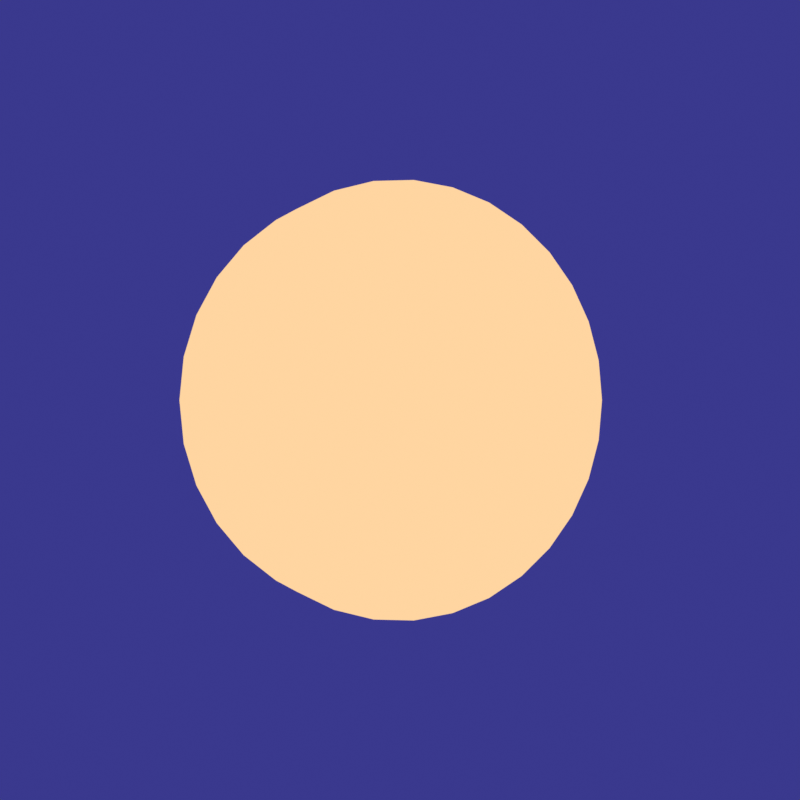 # Source: steth-coin.blend  (saved by Blender 2.93.20; exported with 4.5.12 LTS)
import bpy
from mathutils import Matrix  # noqa: F401  (used for matrix-valued properties, if any)

bpy.ops.wm.read_factory_settings(use_empty=True)
scene = bpy.context.scene
scene.name = 'Scene'

# ---- collections
col_collection = bpy.data.collections.new('Collection'); scene.collection.children.link(col_collection)

# ---- materials (node trees are filled in below, after node groups)
mat_concrete_blue = bpy.data.materials.new('concrete blue')
mat_concrete_blue.use_transparent_shadow = False
mat_concrete_outline = bpy.data.materials.new('concrete outline')
mat_concrete_outline.use_backface_culling = True
mat_lines = bpy.data.materials.new('lines')
mat_lines.use_transparent_shadow = False
mat_logo_fill = bpy.data.materials.new('logo fill')
mat_logo_fill.use_transparent_shadow = False

# ---- node groups
ng_cell_3_layers = bpy.data.node_groups.new('cell 3 layers', 'ShaderNodeTree')
_s = ng_cell_3_layers.interface.new_socket(name='Shader', in_out='OUTPUT', socket_type='NodeSocketShader')
_s = ng_cell_3_layers.interface.new_socket(name='Shader', in_out='INPUT', socket_type='NodeSocketShader')
_s = ng_cell_3_layers.interface.new_socket(name='Ambient', in_out='INPUT', socket_type='NodeSocketShader')
_s = ng_cell_3_layers.interface.new_socket(name='Primary light', in_out='INPUT', socket_type='NodeSocketShader')
_s = ng_cell_3_layers.interface.new_socket(name='Shadow mat', in_out='INPUT', socket_type='NodeSocketShader')
_s = ng_cell_3_layers.interface.new_socket(name='Secondary light', in_out='INPUT', socket_type='NodeSocketShader')
_s = ng_cell_3_layers.interface.new_socket(name='specular', in_out='INPUT', socket_type='NodeSocketShader')
_N = ng_cell_3_layers.nodes; _L = ng_cell_3_layers.links
n0 = _N.new('ShaderNodeValToRGB'); n0.name = 'ColorRamp.002'; n0.location = (-84, -320)
n0.color_ramp.interpolation = 'CONSTANT'
while len(n0.color_ramp.elements) > 1: n0.color_ramp.elements.remove(n0.color_ramp.elements[-1])
n0.color_ramp.elements[0].position = 0.0; n0.color_ramp.elements[0].color = (1.0, 1.0, 1.0, 1.0)
_e = n0.color_ramp.elements.new(0.07045); _e.color = (0.0, 0.0, 0.0, 1.0)
n1 = _N.new('ShaderNodeValToRGB'); n1.name = 'ColorRamp.003'; n1.location = (2, -836)
n1.color_ramp.interpolation = 'CONSTANT'
while len(n1.color_ramp.elements) > 1: n1.color_ramp.elements.remove(n1.color_ramp.elements[-1])
n1.color_ramp.elements[0].position = 0.0; n1.color_ramp.elements[0].color = (0.0, 0.0, 0.0, 1.0)
_e = n1.color_ramp.elements.new(0.08182); _e.color = (1.0, 1.0, 1.0, 1.0)
n2 = _N.new('ShaderNodeMixShader'); n2.name = 'Mix Shader.003'; n2.location = (1111, -1071)
n3 = _N.new('NodeGroupOutput'); n3.name = 'Group Output'; n3.location = (1322, -1333)
n4 = _N.new('ShaderNodeMixShader'); n4.name = 'Mix Shader'; n4.location = (679, -1310)
n5 = _N.new('ShaderNodeShaderToRGB'); n5.name = 'Shader to RGB'; n5.location = (-646, -162)
n6 = _N.new('ShaderNodeSeparateColor'); n6.name = 'Separate RGB'; n6.location = (-335, -841)
n7 = _N.new('ShaderNodeValToRGB'); n7.name = 'ColorRamp'; n7.location = (978, -644)
n7.color_ramp.interpolation = 'CONSTANT'
while len(n7.color_ramp.elements) > 1: n7.color_ramp.elements.remove(n7.color_ramp.elements[-1])
n7.color_ramp.elements[0].position = 0.0; n7.color_ramp.elements[0].color = (0.0, 0.0, 0.0, 1.0)
_e = n7.color_ramp.elements.new(0.3659); _e.color = (1.0, 1.0, 1.0, 1.0)
n8 = _N.new('ShaderNodeValToRGB'); n8.name = 'ColorRamp.001'; n8.location = (251, -1414)
n8.color_ramp.interpolation = 'CONSTANT'
while len(n8.color_ramp.elements) > 1: n8.color_ramp.elements.remove(n8.color_ramp.elements[-1])
n8.color_ramp.elements[0].position = 0.0; n8.color_ramp.elements[0].color = (0.0, 0.0, 0.0, 1.0)
_e = n8.color_ramp.elements.new(0.2932); _e.color = (1.0, 1.0, 1.0, 1.0)
n9 = _N.new('ShaderNodeMixShader'); n9.name = 'Mix Shader.001'; n9.location = (266, -127)
n10 = _N.new('ShaderNodeMixShader'); n10.name = 'Mix Shader.002'; n10.location = (603, -453)
n10.width = 143
n11 = _N.new('NodeGroupInput'); n11.name = 'Group Input'; n11.location = (-1164, -41)
n11.width = 400
_L.new(n11.outputs[0], n5.inputs[0])
_L.new(n5.outputs[0], n6.inputs[0])
_L.new(n8.outputs[0], n4.inputs[0])
_L.new(n11.outputs[3], n9.inputs[2])
_L.new(n0.outputs[0], n9.inputs[0])
_L.new(n6.outputs[0], n8.inputs[0])
_L.new(n6.outputs[0], n0.inputs[0])
_L.new(n6.outputs[1], n1.inputs[0])
_L.new(n1.outputs[0], n10.inputs[0])
_L.new(n9.outputs[0], n10.inputs[1])
_L.new(n11.outputs[4], n10.inputs[2])
_L.new(n11.outputs[1], n9.inputs[1])
_L.new(n7.outputs[0], n2.inputs[0])
_L.new(n10.outputs[0], n4.inputs[1])
_L.new(n11.outputs[2], n4.inputs[2])
_L.new(n2.outputs[0], n3.inputs[0])
_L.new(n4.outputs[0], n2.inputs[1])
_L.new(n11.outputs[5], n2.inputs[2])
_L.new(n6.outputs[0], n7.inputs[0])
n3.is_active_output = True

# ---- material node trees
mat_concrete_blue.use_nodes = True; mat_concrete_blue.node_tree.nodes.clear()
_N = mat_concrete_blue.node_tree.nodes; _L = mat_concrete_blue.node_tree.links
n0 = _N.new('ShaderNodeOutputMaterial'); n0.name = 'Material Output'; n0.location = (1200, 347)
n1 = _N.new('ShaderNodeRGB'); n1.name = 'RGB'; n1.location = (236, 164)
n1.outputs[0].default_value = (1.0, 0.3196, 0.2707, 1.0)
n2 = _N.new('ShaderNodeEmission'); n2.name = 'Emission'; n2.location = (240, 313)
n2.inputs[0].default_value = (0.7758, 0.2502, 0.2122, 1.0)
n2.inputs[1].default_value = 100.0
n3 = _N.new('ShaderNodeRGB'); n3.name = 'RGB.001'; n3.location = (298, -49)
n3.outputs[0].default_value = (1.0, 0.3196, 0.2707, 1.0)
n4 = _N.new('ShaderNodeBsdfPrincipled'); n4.name = 'Principled BSDF'; n4.location = (230, 935)
n4.distribution = 'GGX'
n4.subsurface_method = 'BURLEY'
n4.inputs[0].default_value = (0.9551, 1.0, 0.9661, 1.0)
n4.inputs[1].default_value = 0.5909
n4.inputs[2].default_value = 0.0
n4.inputs[3].default_value = 0.05
n4.inputs[8].default_value = 1.0
n4.inputs[10].default_value = 0.675
n4.inputs[13].default_value = 0.6023
n4.inputs[18].default_value = 0.3773
n4.inputs[27].default_value = (0.0, 0.0, 0.0, 1.0)
n4.inputs[28].default_value = 1.0
n5 = _N.new('ShaderNodeGroup'); n5.name = 'Group'; n5.location = (900, 468)
n5.node_tree = ng_cell_3_layers
n6 = _N.new('ShaderNodeRGB'); n6.name = 'RGB.002'; n6.location = (589, 63)
n6.outputs[0].default_value = (1.0, 0.5867, 0.3365, 1.0)
n7 = _N.new('ShaderNodeRGB'); n7.name = 'RGB.003'; n7.location = (787, 36)
n7.outputs[0].default_value = (1.0, 0.6655, 0.3553, 1.0)
_L.new(n4.outputs[0], n5.inputs[0])
_L.new(n2.outputs[0], n5.inputs[1])
_L.new(n1.outputs[0], n5.inputs[2])
_L.new(n3.outputs[0], n5.inputs[3])
_L.new(n6.outputs[0], n5.inputs[4])
_L.new(n5.outputs[0], n0.inputs[0])
_L.new(n7.outputs[0], n5.inputs[5])
n0.is_active_output = True
mat_concrete_outline.use_nodes = True; mat_concrete_outline.node_tree.nodes.clear()
_N = mat_concrete_outline.node_tree.nodes; _L = mat_concrete_outline.node_tree.links
n0 = _N.new('ShaderNodeOutputMaterial'); n0.name = 'Material Output'; n0.location = (231, 300)
n0.target = 'CYCLES'
n1 = _N.new('ShaderNodeEmission'); n1.name = 'Emission'; n1.location = (-59, 300)
n1.inputs[0].default_value = (0.01226, 0.02226, 0.06998, 1.0)
n2 = _N.new('ShaderNodeOutputMaterial'); n2.name = 'Material Output.001'; n2.location = (0, 0)
n2.target = 'EEVEE'
n3 = _N.new('ShaderNodeMixShader'); n3.name = 'Mix Shader'; n3.location = (0, 0)
n3.label = 'Disable Shadow'
n3.hide = True
n4 = _N.new('ShaderNodeLightPath'); n4.name = 'Light Path'; n4.location = (0, 0)
n4.hide = True
n5 = _N.new('ShaderNodeBsdfTransparent'); n5.name = 'Transparent BSDF'; n5.location = (0, 0)
n5.hide = True
_L.new(n1.outputs[0], n0.inputs[0])
_L.new(n1.outputs[0], n3.inputs[1])
_L.new(n3.outputs[0], n2.inputs[0])
_L.new(n4.outputs[1], n3.inputs[0])
_L.new(n5.outputs[0], n3.inputs[2])
n0.is_active_output = True
mat_lines.use_nodes = True; mat_lines.node_tree.nodes.clear()
_N = mat_lines.node_tree.nodes; _L = mat_lines.node_tree.links
n0 = _N.new('ShaderNodeBsdfPrincipled'); n0.name = 'Principled BSDF'; n0.location = (10, 300)
n0.distribution = 'GGX'
n0.subsurface_method = 'BURLEY'
n0.inputs[3].default_value = 1.45
n0.inputs[27].default_value = (0.0, 0.0, 0.0, 1.0)
n0.inputs[28].default_value = 1.0
n1 = _N.new('ShaderNodeOutputMaterial'); n1.name = 'Material Output'; n1.location = (300, 300)
_L.new(n0.outputs[0], n1.inputs[0])
n1.is_active_output = True
mat_logo_fill.use_nodes = True; mat_logo_fill.node_tree.nodes.clear()
_N = mat_logo_fill.node_tree.nodes; _L = mat_logo_fill.node_tree.links
n0 = _N.new('ShaderNodeBsdfPrincipled'); n0.name = 'Principled BSDF'; n0.location = (10, 300)
n0.distribution = 'GGX'
n0.subsurface_method = 'BURLEY'
n0.inputs[3].default_value = 1.45
n0.inputs[27].default_value = (0.0, 0.0, 0.0, 1.0)
n0.inputs[28].default_value = 1.0
n1 = _N.new('ShaderNodeOutputMaterial'); n1.name = 'Material Output'; n1.location = (300, 300)
_L.new(n0.outputs[0], n1.inputs[0])
n1.is_active_output = True

# ---- world
world_world = bpy.data.worlds.new('World'); scene.world = world_world
world_world.use_nodes = True; world_world.node_tree.nodes.clear()
_N = world_world.node_tree.nodes; _L = world_world.node_tree.links
n0 = _N.new('ShaderNodeOutputWorld'); n0.name = 'World Output'; n0.location = (300, 300)
n1 = _N.new('ShaderNodeBackground'); n1.name = 'Background'; n1.location = (10, 300)
n1.inputs[0].default_value = (0.04192, 0.04033, 0.2695, 1.0)
_L.new(n1.outputs[0], n0.inputs[0])
n0.is_active_output = True
world_world.color = (0.05088, 0.05088, 0.05088)
world_world.use_sun_shadow = False
world_world.sun_shadow_jitter_overblur = 0.0

# ---- cameras
cam_camera = bpy.data.cameras.new('Camera')

# ---- lights
light_area_002 = bpy.data.lights.new('Area.002', 'AREA')
light_area_002.color = (0.2308, 1.0, 0.03966)
light_area_002.transmission_factor = 0.0
light_area_002.use_shadow = False
light_area_002.energy = 68.17
light_area_002.shadow_soft_size = 2.26
light_area_002.shadow_maximum_resolution = 0.006
light_area_002.use_absolute_resolution = True
light_area_002.shape = 'ELLIPSE'
light_area_002.size = 2.26
light_area_002.size_y = 1.82

# ---- meshes
me_cylinder = bpy.data.meshes.new('Cylinder')
me_cylinder.from_pydata([(0.0, 1.0, -1.0), (0.0, 1.0, 1.0), (0.1951, 0.9808, -1.0), (0.1951, 0.9808, 1.0), (0.3827, 0.9239, -1.0), (0.3827, 0.9239, 1.0), (0.5556, 0.8315, -1.0), (0.5556, 0.8315, 1.0), (0.7071, 0.7071, -1.0), (0.7071, 0.7071, 1.0), (0.8315, 0.5556, -1.0), (0.8315, 0.5556, 1.0), (0.9239, 0.3827, -1.0), (0.9239, 0.3827, 1.0), (0.9808, 0.1951, -1.0), (0.9808, 0.1951, 1.0), (1.0, 7.55e-08, -1.0), (1.0, 7.55e-08, 1.0), (0.9808, -0.1951, -1.0), (0.9808, -0.1951, 1.0), (0.9239, -0.3827, -1.0), (0.9239, -0.3827, 1.0), (0.8315, -0.5556, -1.0), (0.8315, -0.5556, 1.0), (0.7071, -0.7071, -1.0), (0.7071, -0.7071, 1.0), (0.5556, -0.8315, -1.0), (0.5556, -0.8315, 1.0), (0.3827, -0.9239, -1.0), (0.3827, -0.9239, 1.0), (0.1951, -0.9808, -1.0), (0.1951, -0.9808, 1.0), (-3.258e-07, -1.0, -1.0), (-3.258e-07, -1.0, 1.0), (-0.1951, -0.9808, -1.0), (-0.1951, -0.9808, 1.0), (-0.3827, -0.9239, -1.0), (-0.3827, -0.9239, 1.0), (-0.5556, -0.8315, -1.0), (-0.5556, -0.8315, 1.0), (-0.7071, -0.7071, -1.0), (-0.7071, -0.7071, 1.0), (-0.8315, -0.5556, -1.0), (-0.8315, -0.5556, 1.0), (-0.9239, -0.3827, -1.0), (-0.9239, -0.3827, 1.0), (-0.9808, -0.1951, -1.0), (-0.9808, -0.1951, 1.0), (-1.0, 9.656e-07, -1.0), (-1.0, 9.656e-07, 1.0), (-0.9808, 0.1951, -1.0), (-0.9808, 0.1951, 1.0), (-0.9239, 0.3827, -1.0), (-0.9239, 0.3827, 1.0), (-0.8315, 0.5556, -1.0), (-0.8315, 0.5556, 1.0), (-0.7071, 0.7071, -1.0), (-0.7071, 0.7071, 1.0), (-0.5556, 0.8315, -1.0), (-0.5556, 0.8315, 1.0), (-0.3827, 0.9239, -1.0), (-0.3827, 0.9239, 1.0), (-0.1951, 0.9808, -1.0), (-0.1951, 0.9808, 1.0)], [], [(0, 1, 3, 2), (2, 3, 5, 4), (4, 5, 7, 6), (6, 7, 9, 8), (8, 9, 11, 10), (10, 11, 13, 12), (12, 13, 15, 14), (14, 15, 17, 16), (16, 17, 19, 18), (18, 19, 21, 20), (20, 21, 23, 22), (22, 23, 25, 24), (24, 25, 27, 26), (26, 27, 29, 28), (28, 29, 31, 30), (30, 31, 33, 32), (32, 33, 35, 34), (34, 35, 37, 36), (36, 37, 39, 38), (38, 39, 41, 40), (40, 41, 43, 42), (42, 43, 45, 44), (44, 45, 47, 46), (46, 47, 49, 48), (48, 49, 51, 50), (50, 51, 53, 52), (52, 53, 55, 54), (54, 55, 57, 56), (56, 57, 59, 58), (58, 59, 61, 60), (3, 1, 63, 61, 59, 57, 55, 53, 51, 49, 47, 45, 43, 41, 39, 37, 35, 33, 31, 29, 27, 25, 23, 21, 19, 17, 15, 13, 11, 9, 7, 5), (60, 61, 63, 62), (62, 63, 1, 0), (0, 2, 4, 6, 8, 10, 12, 14, 16, 18, 20, 22, 24, 26, 28, 30, 32, 34, 36, 38, 40, 42, 44, 46, 48, 50, 52, 54, 56, 58, 60, 62)])
_uv = me_cylinder.uv_layers.new(name='UVMap')
_uv.uv.foreach_set('vector', [1.0, 0.5, 1.0, 1.0, 0.9688, 1.0, 0.9688, 0.5, 0.9688, 0.5, 0.9688, 1.0, 0.9375, 1.0, 0.9375, 0.5, 0.9375, 0.5, 0.9375, 1.0, 0.9062, 1.0, 0.9062, 0.5, 0.9062, 0.5, 0.9062, 1.0, 0.875, 1.0, 0.875, 0.5, 0.875, 0.5, 0.875, 1.0, 0.8438, 1.0, 0.8438, 0.5, 0.8438, 0.5, 0.8438, 1.0, 0.8125, 1.0, 0.8125, 0.5, 0.8125, 0.5, 0.8125, 1.0, 0.7812, 1.0, 0.7812, 0.5, 0.7812, 0.5, 0.7812, 1.0, 0.75, 1.0, 0.75, 0.5, 0.75, 0.5, 0.75, 1.0, 0.7188, 1.0, 0.7188, 0.5, 0.7188, 0.5, 0.7188, 1.0, 0.6875, 1.0, 0.6875, 0.5, 0.6875, 0.5, 0.6875, 1.0, 0.6562, 1.0, 0.6562, 0.5, 0.6562, 0.5, 0.6562, 1.0, 0.625, 1.0, 0.625, 0.5, 0.625, 0.5, 0.625, 1.0, 0.5938, 1.0, 0.5938, 0.5, 0.5938, 0.5, 0.5938, 1.0, 0.5625, 1.0, 0.5625, 0.5, 0.5625, 0.5, 0.5625, 1.0, 0.5312, 1.0, 0.5312, 0.5, 0.5312, 0.5, 0.5312, 1.0, 0.5, 1.0, 0.5, 0.5, 0.5, 0.5, 0.5, 1.0, 0.4688, 1.0, 0.4688, 0.5, 0.4688, 0.5, 0.4688, 1.0, 0.4375, 1.0, 0.4375, 0.5, 0.4375, 0.5, 0.4375, 1.0, 0.4062, 1.0, 0.4062, 0.5, 0.4062, 0.5, 0.4062, 1.0, 0.375, 1.0, 0.375, 0.5, 0.375, 0.5, 0.375, 1.0, 0.3438, 1.0, 0.3438, 0.5, 0.3438, 0.5, 0.3438, 1.0, 0.3125, 1.0, 0.3125, 0.5, 0.3125, 0.5, 0.3125, 1.0, 0.2812, 1.0, 0.2812, 0.5, 0.2812, 0.5, 0.2812, 1.0, 0.25, 1.0, 0.25, 0.5, 0.25, 0.5, 0.25, 1.0, 0.2188, 1.0, 0.2188, 0.5, 0.2188, 0.5, 0.2188, 1.0, 0.1875, 1.0, 0.1875, 0.5, 0.1875, 0.5, 0.1875, 1.0, 0.1562, 1.0, 0.1562, 0.5, 0.1562, 0.5, 0.1562, 1.0, 0.125, 1.0, 0.125, 0.5, 0.125, 0.5, 0.125, 1.0, 0.09375, 1.0, 0.09375, 0.5, 0.09375, 0.5, 0.09375, 1.0, 0.0625, 1.0, 0.0625, 0.5, 0.2968, 0.4854, 0.25, 0.49, 0.2032, 0.4854, 0.1582, 0.4717, 0.1167, 0.4496, 0.08029, 0.4197, 0.05045, 0.3833, 0.02827, 0.3418, 0.01461, 0.2968, 0.01, 0.25, 0.01461, 0.2032, 0.02827, 0.1582, 0.05045, 0.1167, 0.08029, 0.08029, 0.1167, 0.05045, 0.1582, 0.02827, 0.2032, 0.01461, 0.25, 0.01, 0.2968, 0.01461, 0.3418, 0.02827, 0.3833, 0.05045, 0.4197, 0.08029, 0.4496, 0.1167, 0.4717, 0.1582, 0.4854, 0.2032, 0.49, 0.25, 0.4854, 0.2968, 0.4717, 0.3418, 0.4496, 0.3833, 0.4197, 0.4197, 0.3833, 0.4496, 0.3418, 0.4717, 0.0625, 0.5, 0.0625, 1.0, 0.03125, 1.0, 0.03125, 0.5, 0.03125, 0.5, 0.03125, 1.0, 0.0, 1.0, 0.0, 0.5, 0.75, 0.49, 0.7968, 0.4854, 0.8418, 0.4717, 0.8833, 0.4496, 0.9197, 0.4197, 0.9496, 0.3833, 0.9717, 0.3418, 0.9854, 0.2968, 0.99, 0.25, 0.9854, 0.2032, 0.9717, 0.1582, 0.9496, 0.1167, 0.9197, 0.08029, 0.8833, 0.05045, 0.8418, 0.02827, 0.7968, 0.01461, 0.75, 0.01, 0.7032, 0.01461, 0.6582, 0.02827, 0.6167, 0.05045, 0.5803, 0.08029, 0.5504, 0.1167, 0.5283, 0.1582, 0.5146, 0.2032, 0.51, 0.25, 0.5146, 0.2968, 0.5283, 0.3418, 0.5504, 0.3833, 0.5803, 0.4197, 0.6167, 0.4496, 0.6582, 0.4717, 0.7032, 0.4854])
me_cylinder.materials.append(mat_concrete_blue)
me_cylinder.materials.append(mat_concrete_outline)
me_cylinder.use_remesh_fix_poles = True
me_cylinder.use_remesh_preserve_attributes = False
me_cylinder.use_mirror_vertex_groups = False
me_cylinder.update()

# ---- objects
ob_cylinder = bpy.data.objects.new('Cylinder', me_cylinder)
ob_gpencil = bpy.data.objects.new('GPencil', None)
ob_camera = bpy.data.objects.new('Camera', cam_camera)
ob_area = bpy.data.objects.new('Area', light_area_002)

# ---- transforms, parenting, visibility, modifiers, constraints
ob_cylinder.location = (0.0, 0.0, 0.0)
ob_cylinder.rotation_euler = (-3.534, 1.571, 0.0)
ob_cylinder.scale = (0.9509, 0.9509, 0.1531)
ob_cylinder.lineart.crease_threshold = 0.0
ob_gpencil.parent = ob_cylinder
ob_gpencil.matrix_parent_inverse = Matrix(((-4.597e-08, -0.0, -1.052, -0.0), (-0.0, 1.052, -0.0, 0.0), (6.531, -0.0, -2.855e-07, -0.0), (-0.0, -0.0, -0.0, 1.0)))
ob_gpencil.location = (0.0, 0.0, 0.0)
ob_gpencil.empty_image_offset = (0.0, 0.0)
ob_gpencil.color = (0.0, 0.0, 0.0, 1.0)
ob_gpencil.use_grease_pencil_lights = True
ob_gpencil.lineart.crease_threshold = 0.0
_m = ob_gpencil.modifiers.new('Noise', 'GREASE_PENCIL_NOISE')
_m.show_render = True
_m.custom_curve.use_clip = True
_m.custom_curve.clip_max_x = 1.0
_m.custom_curve.clip_max_y = 1.0
_m.custom_curve.extend = 'EXTRAPOLATED'
_m.custom_curve.white_level = (1.0, 1.0, 1.0)
_m.factor = 0.08416
ob_camera.location = (4.938, 0.0, 0.0)
ob_camera.rotation_euler = (1.571, 0.0, 1.571)
ob_camera.lineart.crease_threshold = 0.0
ob_area.location = (1.86, 0.6997, -0.3813)
ob_area.rotation_euler = (0.0, 1.571, 0.0)
ob_area.scale = (1.381, 1.381, 1.381)
ob_area.lineart.crease_threshold = 0.0

# ---- collection membership
col_collection.objects.link(ob_cylinder)
col_collection.objects.link(ob_gpencil)
col_collection.objects.link(ob_camera)
col_collection.objects.link(ob_area)

# ---- scene / render settings (as saved in the file)
scene.camera = ob_camera
scene.frame_start = 1; scene.frame_end = 160; scene.frame_set(90)
scene.render.engine = 'BLENDER_EEVEE_NEXT'
scene.render.image_settings.file_format = 'FFMPEG'
scene.render.image_settings.color_mode = 'RGB'
scene.render.resolution_x = 1080
scene.render.film_transparent = True
scene.cycles.use_denoising = False
scene.cycles.samples = 128
scene.cycles.sampling_pattern = 'TABULATED_SOBOL'
scene.cycles.use_adaptive_sampling = False
scene.cycles.use_light_tree = False
scene.view_settings.view_transform = 'Standard'
bpy.context.view_layer.update()
